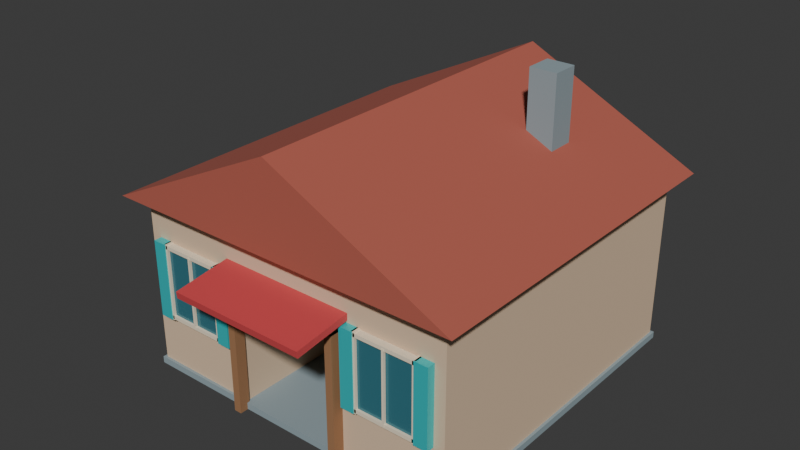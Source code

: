 # Source: House.blend  (saved by Blender 4.3.34; exported with 4.5.12 LTS)
import bpy
from mathutils import Matrix  # noqa: F401  (used for matrix-valued properties, if any)

bpy.ops.wm.read_factory_settings(use_empty=True)
scene = bpy.context.scene
scene.name = 'Scene'

# ---- collections
col_collection = bpy.data.collections.new('Collection'); scene.collection.children.link(col_collection)

# ---- materials (node trees are filled in below, after node groups)
mat_mat_plaster = bpy.data.materials.new('MAT_Plaster')
mat_mat_plaster.diffuse_color = (0.73, 0.54, 0.37, 1.0)
mat_mat_concrete = bpy.data.materials.new('MAT_Concrete')
mat_mat_concrete.diffuse_color = (0.28, 0.36, 0.39, 1.0)
mat_mat_roof = bpy.data.materials.new('MAT_Roof')
mat_mat_roof.diffuse_color = (0.45, 0.11, 0.075, 1.0)
mat_mat_glass = bpy.data.materials.new('MAT_Glass')
mat_mat_glass.diffuse_color = (0.05, 0.22, 0.28, 1.0)
mat_mat_cream = bpy.data.materials.new('MAT_Cream')
mat_mat_cream.diffuse_color = (0.86, 0.75, 0.57, 1.0)
mat_mat_teal = bpy.data.materials.new('MAT_Teal')
mat_mat_teal.diffuse_color = (0.035, 0.65, 0.68, 1.0)
mat_mat_wood = bpy.data.materials.new('MAT_Wood')
mat_mat_wood.diffuse_color = (0.34, 0.17, 0.078, 1.0)
mat_mat_red = bpy.data.materials.new('MAT_Red')
mat_mat_red.diffuse_color = (0.62, 0.065, 0.073, 1.0)
mat_mat_gold = bpy.data.materials.new('MAT_Gold')
mat_mat_gold.diffuse_color = (0.88, 0.56, 0.16, 1.0)

# ---- material node trees
mat_mat_plaster.use_nodes = True; mat_mat_plaster.node_tree.nodes.clear()
_N = mat_mat_plaster.node_tree.nodes; _L = mat_mat_plaster.node_tree.links
n0 = _N.new('ShaderNodeBsdfPrincipled'); n0.name = 'Principled BSDF'; n0.location = (10, 300)
n0.inputs[0].default_value = (0.73, 0.54, 0.37, 1.0)
n0.inputs[2].default_value = 0.86
n1 = _N.new('ShaderNodeOutputMaterial'); n1.name = 'Material Output'; n1.location = (300, 300)
_L.new(n0.outputs[0], n1.inputs[0])
n1.is_active_output = True
mat_mat_concrete.use_nodes = True; mat_mat_concrete.node_tree.nodes.clear()
_N = mat_mat_concrete.node_tree.nodes; _L = mat_mat_concrete.node_tree.links
n0 = _N.new('ShaderNodeBsdfPrincipled'); n0.name = 'Principled BSDF'; n0.location = (10, 300)
n0.inputs[0].default_value = (0.28, 0.36, 0.39, 1.0)
n0.inputs[2].default_value = 0.9
n1 = _N.new('ShaderNodeOutputMaterial'); n1.name = 'Material Output'; n1.location = (300, 300)
_L.new(n0.outputs[0], n1.inputs[0])
n1.is_active_output = True
mat_mat_roof.use_nodes = True; mat_mat_roof.node_tree.nodes.clear()
_N = mat_mat_roof.node_tree.nodes; _L = mat_mat_roof.node_tree.links
n0 = _N.new('ShaderNodeBsdfPrincipled'); n0.name = 'Principled BSDF'; n0.location = (10, 300)
n0.inputs[0].default_value = (0.45, 0.11, 0.075, 1.0)
n0.inputs[2].default_value = 0.9
n1 = _N.new('ShaderNodeOutputMaterial'); n1.name = 'Material Output'; n1.location = (300, 300)
_L.new(n0.outputs[0], n1.inputs[0])
n1.is_active_output = True
mat_mat_glass.use_nodes = True; mat_mat_glass.node_tree.nodes.clear()
_N = mat_mat_glass.node_tree.nodes; _L = mat_mat_glass.node_tree.links
n0 = _N.new('ShaderNodeBsdfPrincipled'); n0.name = 'Principled BSDF'; n0.location = (10, 300)
n0.inputs[0].default_value = (0.05, 0.22, 0.28, 1.0)
n0.inputs[1].default_value = 0.25
n0.inputs[2].default_value = 0.18
n1 = _N.new('ShaderNodeOutputMaterial'); n1.name = 'Material Output'; n1.location = (300, 300)
_L.new(n0.outputs[0], n1.inputs[0])
n1.is_active_output = True
mat_mat_cream.use_nodes = True; mat_mat_cream.node_tree.nodes.clear()
_N = mat_mat_cream.node_tree.nodes; _L = mat_mat_cream.node_tree.links
n0 = _N.new('ShaderNodeBsdfPrincipled'); n0.name = 'Principled BSDF'; n0.location = (10, 300)
n0.inputs[0].default_value = (0.86, 0.75, 0.57, 1.0)
n0.inputs[2].default_value = 0.8
n1 = _N.new('ShaderNodeOutputMaterial'); n1.name = 'Material Output'; n1.location = (300, 300)
_L.new(n0.outputs[0], n1.inputs[0])
n1.is_active_output = True
mat_mat_teal.use_nodes = True; mat_mat_teal.node_tree.nodes.clear()
_N = mat_mat_teal.node_tree.nodes; _L = mat_mat_teal.node_tree.links
n0 = _N.new('ShaderNodeBsdfPrincipled'); n0.name = 'Principled BSDF'; n0.location = (10, 300)
n0.inputs[0].default_value = (0.035, 0.65, 0.68, 1.0)
n0.inputs[1].default_value = 0.3
n0.inputs[2].default_value = 0.4
n1 = _N.new('ShaderNodeOutputMaterial'); n1.name = 'Material Output'; n1.location = (300, 300)
_L.new(n0.outputs[0], n1.inputs[0])
n1.is_active_output = True
mat_mat_wood.use_nodes = True; mat_mat_wood.node_tree.nodes.clear()
_N = mat_mat_wood.node_tree.nodes; _L = mat_mat_wood.node_tree.links
n0 = _N.new('ShaderNodeBsdfPrincipled'); n0.name = 'Principled BSDF'; n0.location = (10, 300)
n0.inputs[0].default_value = (0.34, 0.17, 0.078, 1.0)
n0.inputs[2].default_value = 0.9
n1 = _N.new('ShaderNodeOutputMaterial'); n1.name = 'Material Output'; n1.location = (300, 300)
_L.new(n0.outputs[0], n1.inputs[0])
n1.is_active_output = True
mat_mat_red.use_nodes = True; mat_mat_red.node_tree.nodes.clear()
_N = mat_mat_red.node_tree.nodes; _L = mat_mat_red.node_tree.links
n0 = _N.new('ShaderNodeBsdfPrincipled'); n0.name = 'Principled BSDF'; n0.location = (10, 300)
n0.inputs[0].default_value = (0.62, 0.065, 0.073, 1.0)
n0.inputs[2].default_value = 0.67
n1 = _N.new('ShaderNodeOutputMaterial'); n1.name = 'Material Output'; n1.location = (300, 300)
_L.new(n0.outputs[0], n1.inputs[0])
n1.is_active_output = True
mat_mat_gold.use_nodes = True; mat_mat_gold.node_tree.nodes.clear()
_N = mat_mat_gold.node_tree.nodes; _L = mat_mat_gold.node_tree.links
n0 = _N.new('ShaderNodeBsdfPrincipled'); n0.name = 'Principled BSDF'; n0.location = (10, 300)
n0.inputs[0].default_value = (0.88, 0.56, 0.16, 1.0)
n0.inputs[1].default_value = 0.7
n0.inputs[2].default_value = 0.35
n1 = _N.new('ShaderNodeOutputMaterial'); n1.name = 'Material Output'; n1.location = (300, 300)
_L.new(n0.outputs[0], n1.inputs[0])
n1.is_active_output = True

# ---- world
world_world = bpy.data.worlds.new('World'); scene.world = world_world
world_world.use_nodes = True; world_world.node_tree.nodes.clear()
_N = world_world.node_tree.nodes; _L = world_world.node_tree.links
n0 = _N.new('ShaderNodeOutputWorld'); n0.name = 'World Output'; n0.location = (300, 300)
n1 = _N.new('ShaderNodeBackground'); n1.name = 'Background'; n1.location = (10, 300)
n1.inputs[0].default_value = (0.05088, 0.05088, 0.05088, 1.0)
_L.new(n1.outputs[0], n0.inputs[0])
n0.is_active_output = True
world_world.color = (0.05088, 0.05088, 0.05088)
world_world.sun_shadow_jitter_overblur = 0.0

# ---- meshes
me_sm_port_house_left_mesh = bpy.data.meshes.new('SM_Port_House_Left_Mesh')
me_sm_port_house_left_mesh.from_pydata([(-1.0, -3.0, -1.6), (-1.0, -3.0, 1.6), (-1.0, 3.0, -1.6), (-1.0, 3.0, 1.6), (1.0, -3.0, -1.6), (1.0, -3.0, 1.6), (1.0, 3.0, -1.6), (1.0, 3.0, 1.6)], [], [(0, 1, 3, 2), (2, 3, 7, 6), (6, 7, 5, 4), (4, 5, 1, 0), (2, 6, 4, 0), (7, 3, 1, 5)])
_uv = me_sm_port_house_left_mesh.uv_layers.new(name='UVMap')
_uv.uv.foreach_set('vector', [0.375, 0.0, 0.625, 0.0, 0.625, 0.25, 0.375, 0.25, 0.375, 0.25, 0.625, 0.25, 0.625, 0.5, 0.375, 0.5, 0.375, 0.5, 0.625, 0.5, 0.625, 0.75, 0.375, 0.75, 0.375, 0.75, 0.625, 0.75, 0.625, 1.0, 0.375, 1.0, 0.125, 0.5, 0.375, 0.5, 0.375, 0.75, 0.125, 0.75, 0.625, 0.5, 0.875, 0.5, 0.875, 0.75, 0.625, 0.75])
me_sm_port_house_left_mesh.materials.append(mat_mat_plaster)
me_sm_port_house_left_mesh.update()
me_sm_port_house_right_mesh = bpy.data.meshes.new('SM_Port_House_Right_Mesh')
me_sm_port_house_right_mesh.from_pydata([(-1.0, -3.0, -1.6), (-1.0, -3.0, 1.6), (-1.0, 3.0, -1.6), (-1.0, 3.0, 1.6), (1.0, -3.0, -1.6), (1.0, -3.0, 1.6), (1.0, 3.0, -1.6), (1.0, 3.0, 1.6)], [], [(0, 1, 3, 2), (2, 3, 7, 6), (6, 7, 5, 4), (4, 5, 1, 0), (2, 6, 4, 0), (7, 3, 1, 5)])
_uv = me_sm_port_house_right_mesh.uv_layers.new(name='UVMap')
_uv.uv.foreach_set('vector', [0.375, 0.0, 0.625, 0.0, 0.625, 0.25, 0.375, 0.25, 0.375, 0.25, 0.625, 0.25, 0.625, 0.5, 0.375, 0.5, 0.375, 0.5, 0.625, 0.5, 0.625, 0.75, 0.375, 0.75, 0.375, 0.75, 0.625, 0.75, 0.625, 1.0, 0.375, 1.0, 0.125, 0.5, 0.375, 0.5, 0.375, 0.75, 0.125, 0.75, 0.625, 0.5, 0.875, 0.5, 0.875, 0.75, 0.625, 0.75])
me_sm_port_house_right_mesh.materials.append(mat_mat_plaster)
me_sm_port_house_right_mesh.update()
me_sm_port_house_lintel_mesh = bpy.data.meshes.new('SM_Port_House_Lintel_Mesh')
me_sm_port_house_lintel_mesh.from_pydata([(-1.0, -3.0, -0.38), (-1.0, -3.0, 0.38), (-1.0, 3.0, -0.38), (-1.0, 3.0, 0.38), (1.0, -3.0, -0.38), (1.0, -3.0, 0.38), (1.0, 3.0, -0.38), (1.0, 3.0, 0.38)], [], [(0, 1, 3, 2), (2, 3, 7, 6), (6, 7, 5, 4), (4, 5, 1, 0), (2, 6, 4, 0), (7, 3, 1, 5)])
_uv = me_sm_port_house_lintel_mesh.uv_layers.new(name='UVMap')
_uv.uv.foreach_set('vector', [0.375, 0.0, 0.625, 0.0, 0.625, 0.25, 0.375, 0.25, 0.375, 0.25, 0.625, 0.25, 0.625, 0.5, 0.375, 0.5, 0.375, 0.5, 0.625, 0.5, 0.625, 0.75, 0.375, 0.75, 0.375, 0.75, 0.625, 0.75, 0.625, 1.0, 0.375, 1.0, 0.125, 0.5, 0.375, 0.5, 0.375, 0.75, 0.125, 0.75, 0.625, 0.5, 0.875, 0.5, 0.875, 0.75, 0.625, 0.75])
me_sm_port_house_lintel_mesh.materials.append(mat_mat_plaster)
me_sm_port_house_lintel_mesh.update()
me_floor_mesh = bpy.data.meshes.new('Floor_Mesh')
me_floor_mesh.from_pydata([(-3.05, -3.05, -0.06), (-3.05, -3.05, 0.06), (-3.05, 3.05, -0.06), (-3.05, 3.05, 0.06), (3.05, -3.05, -0.06), (3.05, -3.05, 0.06), (3.05, 3.05, -0.06), (3.05, 3.05, 0.06)], [], [(0, 1, 3, 2), (2, 3, 7, 6), (6, 7, 5, 4), (4, 5, 1, 0), (2, 6, 4, 0), (7, 3, 1, 5)])
_uv = me_floor_mesh.uv_layers.new(name='UVMap')
_uv.uv.foreach_set('vector', [0.375, 0.0, 0.625, 0.0, 0.625, 0.25, 0.375, 0.25, 0.375, 0.25, 0.625, 0.25, 0.625, 0.5, 0.375, 0.5, 0.375, 0.5, 0.625, 0.5, 0.625, 0.75, 0.375, 0.75, 0.375, 0.75, 0.625, 0.75, 0.625, 1.0, 0.375, 1.0, 0.125, 0.5, 0.375, 0.5, 0.375, 0.75, 0.125, 0.75, 0.625, 0.5, 0.875, 0.5, 0.875, 0.75, 0.625, 0.75])
me_floor_mesh.materials.append(mat_mat_concrete)
me_floor_mesh.update()
me_sm_port_roof_mesh = bpy.data.meshes.new('SM_Port_Roof_Mesh')
me_sm_port_roof_mesh.from_pydata([(-3.3, -3.3, 3.2), (3.3, -3.3, 3.2), (-3.3, 3.3, 3.2), (3.3, 3.3, 3.2), (0.0, -3.3, 4.8), (0.0, 3.3, 4.8)], [], [(0, 1, 4), (2, 5, 3), (0, 4, 5, 2), (1, 3, 5, 4), (0, 2, 3, 1)])
me_sm_port_roof_mesh.materials.append(mat_mat_roof)
me_sm_port_roof_mesh.update()
me_window_mesh = bpy.data.meshes.new('Window_Mesh')
me_window_mesh.from_pydata([(-0.55, -0.045, -0.65), (-0.55, -0.045, 0.65), (-0.55, 0.045, -0.65), (-0.55, 0.045, 0.65), (0.55, -0.045, -0.65), (0.55, -0.045, 0.65), (0.55, 0.045, -0.65), (0.55, 0.045, 0.65)], [], [(0, 1, 3, 2), (2, 3, 7, 6), (6, 7, 5, 4), (4, 5, 1, 0), (2, 6, 4, 0), (7, 3, 1, 5)])
_uv = me_window_mesh.uv_layers.new(name='UVMap')
_uv.uv.foreach_set('vector', [0.375, 0.0, 0.625, 0.0, 0.625, 0.25, 0.375, 0.25, 0.375, 0.25, 0.625, 0.25, 0.625, 0.5, 0.375, 0.5, 0.375, 0.5, 0.625, 0.5, 0.625, 0.75, 0.375, 0.75, 0.375, 0.75, 0.625, 0.75, 0.625, 1.0, 0.375, 1.0, 0.125, 0.5, 0.375, 0.5, 0.375, 0.75, 0.125, 0.75, 0.625, 0.5, 0.875, 0.5, 0.875, 0.75, 0.625, 0.75])
me_window_mesh.materials.append(mat_mat_glass)
me_window_mesh.update()
me_window_frame_mesh = bpy.data.meshes.new('Window_Frame_Mesh')
me_window_frame_mesh.from_pydata([(-0.0325, -0.065, -0.7), (-0.0325, -0.065, 0.7), (-0.0325, 0.065, -0.7), (-0.0325, 0.065, 0.7), (0.0325, -0.065, -0.7), (0.0325, -0.065, 0.7), (0.0325, 0.065, -0.7), (0.0325, 0.065, 0.7)], [], [(0, 1, 3, 2), (2, 3, 7, 6), (6, 7, 5, 4), (4, 5, 1, 0), (2, 6, 4, 0), (7, 3, 1, 5)])
_uv = me_window_frame_mesh.uv_layers.new(name='UVMap')
_uv.uv.foreach_set('vector', [0.375, 0.0, 0.625, 0.0, 0.625, 0.25, 0.375, 0.25, 0.375, 0.25, 0.625, 0.25, 0.625, 0.5, 0.375, 0.5, 0.375, 0.5, 0.625, 0.5, 0.625, 0.75, 0.375, 0.75, 0.375, 0.75, 0.625, 0.75, 0.625, 1.0, 0.375, 1.0, 0.125, 0.5, 0.375, 0.5, 0.375, 0.75, 0.125, 0.75, 0.625, 0.5, 0.875, 0.5, 0.875, 0.75, 0.625, 0.75])
me_window_frame_mesh.materials.append(mat_mat_cream)
me_window_frame_mesh.update()
me_window_frame_mesh_001 = bpy.data.meshes.new('Window_Frame_Mesh.001')
me_window_frame_mesh_001.from_pydata([(-0.0325, -0.065, -0.7), (-0.0325, -0.065, 0.7), (-0.0325, 0.065, -0.7), (-0.0325, 0.065, 0.7), (0.0325, -0.065, -0.7), (0.0325, -0.065, 0.7), (0.0325, 0.065, -0.7), (0.0325, 0.065, 0.7)], [], [(0, 1, 3, 2), (2, 3, 7, 6), (6, 7, 5, 4), (4, 5, 1, 0), (2, 6, 4, 0), (7, 3, 1, 5)])
_uv = me_window_frame_mesh_001.uv_layers.new(name='UVMap')
_uv.uv.foreach_set('vector', [0.375, 0.0, 0.625, 0.0, 0.625, 0.25, 0.375, 0.25, 0.375, 0.25, 0.625, 0.25, 0.625, 0.5, 0.375, 0.5, 0.375, 0.5, 0.625, 0.5, 0.625, 0.75, 0.375, 0.75, 0.375, 0.75, 0.625, 0.75, 0.625, 1.0, 0.375, 1.0, 0.125, 0.5, 0.375, 0.5, 0.375, 0.75, 0.125, 0.75, 0.625, 0.5, 0.875, 0.5, 0.875, 0.75, 0.625, 0.75])
me_window_frame_mesh_001.materials.append(mat_mat_cream)
me_window_frame_mesh_001.update()
me_window_frame_mesh_002 = bpy.data.meshes.new('Window_Frame_Mesh.002')
me_window_frame_mesh_002.from_pydata([(-0.55, -0.065, -0.0325), (-0.55, -0.065, 0.0325), (-0.55, 0.065, -0.0325), (-0.55, 0.065, 0.0325), (0.55, -0.065, -0.0325), (0.55, -0.065, 0.0325), (0.55, 0.065, -0.0325), (0.55, 0.065, 0.0325)], [], [(0, 1, 3, 2), (2, 3, 7, 6), (6, 7, 5, 4), (4, 5, 1, 0), (2, 6, 4, 0), (7, 3, 1, 5)])
_uv = me_window_frame_mesh_002.uv_layers.new(name='UVMap')
_uv.uv.foreach_set('vector', [0.375, 0.0, 0.625, 0.0, 0.625, 0.25, 0.375, 0.25, 0.375, 0.25, 0.625, 0.25, 0.625, 0.5, 0.375, 0.5, 0.375, 0.5, 0.625, 0.5, 0.625, 0.75, 0.375, 0.75, 0.375, 0.75, 0.625, 0.75, 0.625, 1.0, 0.375, 1.0, 0.125, 0.5, 0.375, 0.5, 0.375, 0.75, 0.125, 0.75, 0.625, 0.5, 0.875, 0.5, 0.875, 0.75, 0.625, 0.75])
me_window_frame_mesh_002.materials.append(mat_mat_cream)
me_window_frame_mesh_002.update()
me_window_frame_mesh_003 = bpy.data.meshes.new('Window_Frame_Mesh.003')
me_window_frame_mesh_003.from_pydata([(-0.55, -0.065, -0.0325), (-0.55, -0.065, 0.0325), (-0.55, 0.065, -0.0325), (-0.55, 0.065, 0.0325), (0.55, -0.065, -0.0325), (0.55, -0.065, 0.0325), (0.55, 0.065, -0.0325), (0.55, 0.065, 0.0325)], [], [(0, 1, 3, 2), (2, 3, 7, 6), (6, 7, 5, 4), (4, 5, 1, 0), (2, 6, 4, 0), (7, 3, 1, 5)])
_uv = me_window_frame_mesh_003.uv_layers.new(name='UVMap')
_uv.uv.foreach_set('vector', [0.375, 0.0, 0.625, 0.0, 0.625, 0.25, 0.375, 0.25, 0.375, 0.25, 0.625, 0.25, 0.625, 0.5, 0.375, 0.5, 0.375, 0.5, 0.625, 0.5, 0.625, 0.75, 0.375, 0.75, 0.375, 0.75, 0.625, 0.75, 0.625, 1.0, 0.375, 1.0, 0.125, 0.5, 0.375, 0.5, 0.375, 0.75, 0.125, 0.75, 0.625, 0.5, 0.875, 0.5, 0.875, 0.75, 0.625, 0.75])
me_window_frame_mesh_003.materials.append(mat_mat_cream)
me_window_frame_mesh_003.update()
me_window_cross_mesh = bpy.data.meshes.new('Window_Cross_Mesh')
me_window_cross_mesh.from_pydata([(-0.0175, -0.025, -0.65), (-0.0175, -0.025, 0.65), (-0.0175, 0.025, -0.65), (-0.0175, 0.025, 0.65), (0.0175, -0.025, -0.65), (0.0175, -0.025, 0.65), (0.0175, 0.025, -0.65), (0.0175, 0.025, 0.65)], [], [(0, 1, 3, 2), (2, 3, 7, 6), (6, 7, 5, 4), (4, 5, 1, 0), (2, 6, 4, 0), (7, 3, 1, 5)])
_uv = me_window_cross_mesh.uv_layers.new(name='UVMap')
_uv.uv.foreach_set('vector', [0.375, 0.0, 0.625, 0.0, 0.625, 0.25, 0.375, 0.25, 0.375, 0.25, 0.625, 0.25, 0.625, 0.5, 0.375, 0.5, 0.375, 0.5, 0.625, 0.5, 0.625, 0.75, 0.375, 0.75, 0.375, 0.75, 0.625, 0.75, 0.625, 1.0, 0.375, 1.0, 0.125, 0.5, 0.375, 0.5, 0.375, 0.75, 0.125, 0.75, 0.625, 0.5, 0.875, 0.5, 0.875, 0.75, 0.625, 0.75])
me_window_cross_mesh.materials.append(mat_mat_cream)
me_window_cross_mesh.update()
me_shutter_mesh = bpy.data.meshes.new('Shutter_Mesh')
me_shutter_mesh.from_pydata([(-0.125, -0.075, -0.7), (-0.125, -0.075, 0.7), (-0.125, 0.075, -0.7), (-0.125, 0.075, 0.7), (0.125, -0.075, -0.7), (0.125, -0.075, 0.7), (0.125, 0.075, -0.7), (0.125, 0.075, 0.7)], [], [(0, 1, 3, 2), (2, 3, 7, 6), (6, 7, 5, 4), (4, 5, 1, 0), (2, 6, 4, 0), (7, 3, 1, 5)])
_uv = me_shutter_mesh.uv_layers.new(name='UVMap')
_uv.uv.foreach_set('vector', [0.375, 0.0, 0.625, 0.0, 0.625, 0.25, 0.375, 0.25, 0.375, 0.25, 0.625, 0.25, 0.625, 0.5, 0.375, 0.5, 0.375, 0.5, 0.625, 0.5, 0.625, 0.75, 0.375, 0.75, 0.375, 0.75, 0.625, 0.75, 0.625, 1.0, 0.375, 1.0, 0.125, 0.5, 0.375, 0.5, 0.375, 0.75, 0.125, 0.75, 0.625, 0.5, 0.875, 0.5, 0.875, 0.75, 0.625, 0.75])
me_shutter_mesh.materials.append(mat_mat_teal)
me_shutter_mesh.update()
me_shutter_mesh_001 = bpy.data.meshes.new('Shutter_Mesh.001')
me_shutter_mesh_001.from_pydata([(-0.125, -0.075, -0.7), (-0.125, -0.075, 0.7), (-0.125, 0.075, -0.7), (-0.125, 0.075, 0.7), (0.125, -0.075, -0.7), (0.125, -0.075, 0.7), (0.125, 0.075, -0.7), (0.125, 0.075, 0.7)], [], [(0, 1, 3, 2), (2, 3, 7, 6), (6, 7, 5, 4), (4, 5, 1, 0), (2, 6, 4, 0), (7, 3, 1, 5)])
_uv = me_shutter_mesh_001.uv_layers.new(name='UVMap')
_uv.uv.foreach_set('vector', [0.375, 0.0, 0.625, 0.0, 0.625, 0.25, 0.375, 0.25, 0.375, 0.25, 0.625, 0.25, 0.625, 0.5, 0.375, 0.5, 0.375, 0.5, 0.625, 0.5, 0.625, 0.75, 0.375, 0.75, 0.375, 0.75, 0.625, 0.75, 0.625, 1.0, 0.375, 1.0, 0.125, 0.5, 0.375, 0.5, 0.375, 0.75, 0.125, 0.75, 0.625, 0.5, 0.875, 0.5, 0.875, 0.75, 0.625, 0.75])
me_shutter_mesh_001.materials.append(mat_mat_teal)
me_shutter_mesh_001.update()
me_window_mesh_001 = bpy.data.meshes.new('Window_Mesh.001')
me_window_mesh_001.from_pydata([(-0.55, -0.045, -0.65), (-0.55, -0.045, 0.65), (-0.55, 0.045, -0.65), (-0.55, 0.045, 0.65), (0.55, -0.045, -0.65), (0.55, -0.045, 0.65), (0.55, 0.045, -0.65), (0.55, 0.045, 0.65)], [], [(0, 1, 3, 2), (2, 3, 7, 6), (6, 7, 5, 4), (4, 5, 1, 0), (2, 6, 4, 0), (7, 3, 1, 5)])
_uv = me_window_mesh_001.uv_layers.new(name='UVMap')
_uv.uv.foreach_set('vector', [0.375, 0.0, 0.625, 0.0, 0.625, 0.25, 0.375, 0.25, 0.375, 0.25, 0.625, 0.25, 0.625, 0.5, 0.375, 0.5, 0.375, 0.5, 0.625, 0.5, 0.625, 0.75, 0.375, 0.75, 0.375, 0.75, 0.625, 0.75, 0.625, 1.0, 0.375, 1.0, 0.125, 0.5, 0.375, 0.5, 0.375, 0.75, 0.125, 0.75, 0.625, 0.5, 0.875, 0.5, 0.875, 0.75, 0.625, 0.75])
me_window_mesh_001.materials.append(mat_mat_glass)
me_window_mesh_001.update()
me_window_frame_mesh_004 = bpy.data.meshes.new('Window_Frame_Mesh.004')
me_window_frame_mesh_004.from_pydata([(-0.0325, -0.065, -0.7), (-0.0325, -0.065, 0.7), (-0.0325, 0.065, -0.7), (-0.0325, 0.065, 0.7), (0.0325, -0.065, -0.7), (0.0325, -0.065, 0.7), (0.0325, 0.065, -0.7), (0.0325, 0.065, 0.7)], [], [(0, 1, 3, 2), (2, 3, 7, 6), (6, 7, 5, 4), (4, 5, 1, 0), (2, 6, 4, 0), (7, 3, 1, 5)])
_uv = me_window_frame_mesh_004.uv_layers.new(name='UVMap')
_uv.uv.foreach_set('vector', [0.375, 0.0, 0.625, 0.0, 0.625, 0.25, 0.375, 0.25, 0.375, 0.25, 0.625, 0.25, 0.625, 0.5, 0.375, 0.5, 0.375, 0.5, 0.625, 0.5, 0.625, 0.75, 0.375, 0.75, 0.375, 0.75, 0.625, 0.75, 0.625, 1.0, 0.375, 1.0, 0.125, 0.5, 0.375, 0.5, 0.375, 0.75, 0.125, 0.75, 0.625, 0.5, 0.875, 0.5, 0.875, 0.75, 0.625, 0.75])
me_window_frame_mesh_004.materials.append(mat_mat_cream)
me_window_frame_mesh_004.update()
me_window_frame_mesh_005 = bpy.data.meshes.new('Window_Frame_Mesh.005')
me_window_frame_mesh_005.from_pydata([(-0.0325, -0.065, -0.7), (-0.0325, -0.065, 0.7), (-0.0325, 0.065, -0.7), (-0.0325, 0.065, 0.7), (0.0325, -0.065, -0.7), (0.0325, -0.065, 0.7), (0.0325, 0.065, -0.7), (0.0325, 0.065, 0.7)], [], [(0, 1, 3, 2), (2, 3, 7, 6), (6, 7, 5, 4), (4, 5, 1, 0), (2, 6, 4, 0), (7, 3, 1, 5)])
_uv = me_window_frame_mesh_005.uv_layers.new(name='UVMap')
_uv.uv.foreach_set('vector', [0.375, 0.0, 0.625, 0.0, 0.625, 0.25, 0.375, 0.25, 0.375, 0.25, 0.625, 0.25, 0.625, 0.5, 0.375, 0.5, 0.375, 0.5, 0.625, 0.5, 0.625, 0.75, 0.375, 0.75, 0.375, 0.75, 0.625, 0.75, 0.625, 1.0, 0.375, 1.0, 0.125, 0.5, 0.375, 0.5, 0.375, 0.75, 0.125, 0.75, 0.625, 0.5, 0.875, 0.5, 0.875, 0.75, 0.625, 0.75])
me_window_frame_mesh_005.materials.append(mat_mat_cream)
me_window_frame_mesh_005.update()
me_window_frame_mesh_006 = bpy.data.meshes.new('Window_Frame_Mesh.006')
me_window_frame_mesh_006.from_pydata([(-0.55, -0.065, -0.0325), (-0.55, -0.065, 0.0325), (-0.55, 0.065, -0.0325), (-0.55, 0.065, 0.0325), (0.55, -0.065, -0.0325), (0.55, -0.065, 0.0325), (0.55, 0.065, -0.0325), (0.55, 0.065, 0.0325)], [], [(0, 1, 3, 2), (2, 3, 7, 6), (6, 7, 5, 4), (4, 5, 1, 0), (2, 6, 4, 0), (7, 3, 1, 5)])
_uv = me_window_frame_mesh_006.uv_layers.new(name='UVMap')
_uv.uv.foreach_set('vector', [0.375, 0.0, 0.625, 0.0, 0.625, 0.25, 0.375, 0.25, 0.375, 0.25, 0.625, 0.25, 0.625, 0.5, 0.375, 0.5, 0.375, 0.5, 0.625, 0.5, 0.625, 0.75, 0.375, 0.75, 0.375, 0.75, 0.625, 0.75, 0.625, 1.0, 0.375, 1.0, 0.125, 0.5, 0.375, 0.5, 0.375, 0.75, 0.125, 0.75, 0.625, 0.5, 0.875, 0.5, 0.875, 0.75, 0.625, 0.75])
me_window_frame_mesh_006.materials.append(mat_mat_cream)
me_window_frame_mesh_006.update()
me_window_frame_mesh_007 = bpy.data.meshes.new('Window_Frame_Mesh.007')
me_window_frame_mesh_007.from_pydata([(-0.55, -0.065, -0.0325), (-0.55, -0.065, 0.0325), (-0.55, 0.065, -0.0325), (-0.55, 0.065, 0.0325), (0.55, -0.065, -0.0325), (0.55, -0.065, 0.0325), (0.55, 0.065, -0.0325), (0.55, 0.065, 0.0325)], [], [(0, 1, 3, 2), (2, 3, 7, 6), (6, 7, 5, 4), (4, 5, 1, 0), (2, 6, 4, 0), (7, 3, 1, 5)])
_uv = me_window_frame_mesh_007.uv_layers.new(name='UVMap')
_uv.uv.foreach_set('vector', [0.375, 0.0, 0.625, 0.0, 0.625, 0.25, 0.375, 0.25, 0.375, 0.25, 0.625, 0.25, 0.625, 0.5, 0.375, 0.5, 0.375, 0.5, 0.625, 0.5, 0.625, 0.75, 0.375, 0.75, 0.375, 0.75, 0.625, 0.75, 0.625, 1.0, 0.375, 1.0, 0.125, 0.5, 0.375, 0.5, 0.375, 0.75, 0.125, 0.75, 0.625, 0.5, 0.875, 0.5, 0.875, 0.75, 0.625, 0.75])
me_window_frame_mesh_007.materials.append(mat_mat_cream)
me_window_frame_mesh_007.update()
me_window_cross_mesh_001 = bpy.data.meshes.new('Window_Cross_Mesh.001')
me_window_cross_mesh_001.from_pydata([(-0.0175, -0.025, -0.65), (-0.0175, -0.025, 0.65), (-0.0175, 0.025, -0.65), (-0.0175, 0.025, 0.65), (0.0175, -0.025, -0.65), (0.0175, -0.025, 0.65), (0.0175, 0.025, -0.65), (0.0175, 0.025, 0.65)], [], [(0, 1, 3, 2), (2, 3, 7, 6), (6, 7, 5, 4), (4, 5, 1, 0), (2, 6, 4, 0), (7, 3, 1, 5)])
_uv = me_window_cross_mesh_001.uv_layers.new(name='UVMap')
_uv.uv.foreach_set('vector', [0.375, 0.0, 0.625, 0.0, 0.625, 0.25, 0.375, 0.25, 0.375, 0.25, 0.625, 0.25, 0.625, 0.5, 0.375, 0.5, 0.375, 0.5, 0.625, 0.5, 0.625, 0.75, 0.375, 0.75, 0.375, 0.75, 0.625, 0.75, 0.625, 1.0, 0.375, 1.0, 0.125, 0.5, 0.375, 0.5, 0.375, 0.75, 0.125, 0.75, 0.625, 0.5, 0.875, 0.5, 0.875, 0.75, 0.625, 0.75])
me_window_cross_mesh_001.materials.append(mat_mat_cream)
me_window_cross_mesh_001.update()
me_shutter_mesh_002 = bpy.data.meshes.new('Shutter_Mesh.002')
me_shutter_mesh_002.from_pydata([(-0.125, -0.075, -0.7), (-0.125, -0.075, 0.7), (-0.125, 0.075, -0.7), (-0.125, 0.075, 0.7), (0.125, -0.075, -0.7), (0.125, -0.075, 0.7), (0.125, 0.075, -0.7), (0.125, 0.075, 0.7)], [], [(0, 1, 3, 2), (2, 3, 7, 6), (6, 7, 5, 4), (4, 5, 1, 0), (2, 6, 4, 0), (7, 3, 1, 5)])
_uv = me_shutter_mesh_002.uv_layers.new(name='UVMap')
_uv.uv.foreach_set('vector', [0.375, 0.0, 0.625, 0.0, 0.625, 0.25, 0.375, 0.25, 0.375, 0.25, 0.625, 0.25, 0.625, 0.5, 0.375, 0.5, 0.375, 0.5, 0.625, 0.5, 0.625, 0.75, 0.375, 0.75, 0.375, 0.75, 0.625, 0.75, 0.625, 1.0, 0.375, 1.0, 0.125, 0.5, 0.375, 0.5, 0.375, 0.75, 0.125, 0.75, 0.625, 0.5, 0.875, 0.5, 0.875, 0.75, 0.625, 0.75])
me_shutter_mesh_002.materials.append(mat_mat_teal)
me_shutter_mesh_002.update()
me_shutter_mesh_003 = bpy.data.meshes.new('Shutter_Mesh.003')
me_shutter_mesh_003.from_pydata([(-0.125, -0.075, -0.7), (-0.125, -0.075, 0.7), (-0.125, 0.075, -0.7), (-0.125, 0.075, 0.7), (0.125, -0.075, -0.7), (0.125, -0.075, 0.7), (0.125, 0.075, -0.7), (0.125, 0.075, 0.7)], [], [(0, 1, 3, 2), (2, 3, 7, 6), (6, 7, 5, 4), (4, 5, 1, 0), (2, 6, 4, 0), (7, 3, 1, 5)])
_uv = me_shutter_mesh_003.uv_layers.new(name='UVMap')
_uv.uv.foreach_set('vector', [0.375, 0.0, 0.625, 0.0, 0.625, 0.25, 0.375, 0.25, 0.375, 0.25, 0.625, 0.25, 0.625, 0.5, 0.375, 0.5, 0.375, 0.5, 0.625, 0.5, 0.625, 0.75, 0.375, 0.75, 0.375, 0.75, 0.625, 0.75, 0.625, 1.0, 0.375, 1.0, 0.125, 0.5, 0.375, 0.5, 0.375, 0.75, 0.125, 0.75, 0.625, 0.5, 0.875, 0.5, 0.875, 0.75, 0.625, 0.75])
me_shutter_mesh_003.materials.append(mat_mat_teal)
me_shutter_mesh_003.update()
me_doorframe_mesh = bpy.data.meshes.new('Doorframe_Mesh')
me_doorframe_mesh.from_pydata([(-0.07, -0.1, -1.175), (-0.07, -0.1, 1.175), (-0.07, 0.1, -1.175), (-0.07, 0.1, 1.175), (0.07, -0.1, -1.175), (0.07, -0.1, 1.175), (0.07, 0.1, -1.175), (0.07, 0.1, 1.175)], [], [(0, 1, 3, 2), (2, 3, 7, 6), (6, 7, 5, 4), (4, 5, 1, 0), (2, 6, 4, 0), (7, 3, 1, 5)])
_uv = me_doorframe_mesh.uv_layers.new(name='UVMap')
_uv.uv.foreach_set('vector', [0.375, 0.0, 0.625, 0.0, 0.625, 0.25, 0.375, 0.25, 0.375, 0.25, 0.625, 0.25, 0.625, 0.5, 0.375, 0.5, 0.375, 0.5, 0.625, 0.5, 0.625, 0.75, 0.375, 0.75, 0.375, 0.75, 0.625, 0.75, 0.625, 1.0, 0.375, 1.0, 0.125, 0.5, 0.375, 0.5, 0.375, 0.75, 0.125, 0.75, 0.625, 0.5, 0.875, 0.5, 0.875, 0.75, 0.625, 0.75])
me_doorframe_mesh.materials.append(mat_mat_wood)
me_doorframe_mesh.update()
me_doorframe_mesh_001 = bpy.data.meshes.new('Doorframe_Mesh.001')
me_doorframe_mesh_001.from_pydata([(-0.07, -0.1, -1.175), (-0.07, -0.1, 1.175), (-0.07, 0.1, -1.175), (-0.07, 0.1, 1.175), (0.07, -0.1, -1.175), (0.07, -0.1, 1.175), (0.07, 0.1, -1.175), (0.07, 0.1, 1.175)], [], [(0, 1, 3, 2), (2, 3, 7, 6), (6, 7, 5, 4), (4, 5, 1, 0), (2, 6, 4, 0), (7, 3, 1, 5)])
_uv = me_doorframe_mesh_001.uv_layers.new(name='UVMap')
_uv.uv.foreach_set('vector', [0.375, 0.0, 0.625, 0.0, 0.625, 0.25, 0.375, 0.25, 0.375, 0.25, 0.625, 0.25, 0.625, 0.5, 0.375, 0.5, 0.375, 0.5, 0.625, 0.5, 0.625, 0.75, 0.375, 0.75, 0.375, 0.75, 0.625, 0.75, 0.625, 1.0, 0.375, 1.0, 0.125, 0.5, 0.375, 0.5, 0.375, 0.75, 0.125, 0.75, 0.625, 0.5, 0.875, 0.5, 0.875, 0.75, 0.625, 0.75])
me_doorframe_mesh_001.materials.append(mat_mat_wood)
me_doorframe_mesh_001.update()
me_doorframe_mesh_002 = bpy.data.meshes.new('Doorframe_Mesh.002')
me_doorframe_mesh_002.from_pydata([(-1.1, -0.1, -0.07), (-1.1, -0.1, 0.07), (-1.1, 0.1, -0.07), (-1.1, 0.1, 0.07), (1.1, -0.1, -0.07), (1.1, -0.1, 0.07), (1.1, 0.1, -0.07), (1.1, 0.1, 0.07)], [], [(0, 1, 3, 2), (2, 3, 7, 6), (6, 7, 5, 4), (4, 5, 1, 0), (2, 6, 4, 0), (7, 3, 1, 5)])
_uv = me_doorframe_mesh_002.uv_layers.new(name='UVMap')
_uv.uv.foreach_set('vector', [0.375, 0.0, 0.625, 0.0, 0.625, 0.25, 0.375, 0.25, 0.375, 0.25, 0.625, 0.25, 0.625, 0.5, 0.375, 0.5, 0.375, 0.5, 0.625, 0.5, 0.625, 0.75, 0.375, 0.75, 0.375, 0.75, 0.625, 0.75, 0.625, 1.0, 0.375, 1.0, 0.125, 0.5, 0.375, 0.5, 0.375, 0.75, 0.125, 0.75, 0.625, 0.5, 0.875, 0.5, 0.875, 0.75, 0.625, 0.75])
me_doorframe_mesh_002.materials.append(mat_mat_wood)
me_doorframe_mesh_002.update()
me_awning_mesh = bpy.data.meshes.new('Awning_Mesh')
me_awning_mesh.from_pydata([(-1.24, -0.56, -0.06), (-1.24, -0.56, 0.06), (-1.24, 0.56, -0.06), (-1.24, 0.56, 0.06), (1.24, -0.56, -0.06), (1.24, -0.56, 0.06), (1.24, 0.56, -0.06), (1.24, 0.56, 0.06)], [], [(0, 1, 3, 2), (2, 3, 7, 6), (6, 7, 5, 4), (4, 5, 1, 0), (2, 6, 4, 0), (7, 3, 1, 5)])
_uv = me_awning_mesh.uv_layers.new(name='UVMap')
_uv.uv.foreach_set('vector', [0.375, 0.0, 0.625, 0.0, 0.625, 0.25, 0.375, 0.25, 0.375, 0.25, 0.625, 0.25, 0.625, 0.5, 0.375, 0.5, 0.375, 0.5, 0.625, 0.5, 0.625, 0.75, 0.375, 0.75, 0.375, 0.75, 0.625, 0.75, 0.625, 1.0, 0.375, 1.0, 0.125, 0.5, 0.375, 0.5, 0.375, 0.75, 0.125, 0.75, 0.625, 0.5, 0.875, 0.5, 0.875, 0.75, 0.625, 0.75])
me_awning_mesh.materials.append(mat_mat_red)
me_awning_mesh.update()
me_chimney_mesh = bpy.data.meshes.new('Chimney_Mesh')
me_chimney_mesh.from_pydata([(-0.25, -0.25, -0.75), (-0.25, -0.25, 0.75), (-0.25, 0.25, -0.75), (-0.25, 0.25, 0.75), (0.25, -0.25, -0.75), (0.25, -0.25, 0.75), (0.25, 0.25, -0.75), (0.25, 0.25, 0.75)], [], [(0, 1, 3, 2), (2, 3, 7, 6), (6, 7, 5, 4), (4, 5, 1, 0), (2, 6, 4, 0), (7, 3, 1, 5)])
_uv = me_chimney_mesh.uv_layers.new(name='UVMap')
_uv.uv.foreach_set('vector', [0.375, 0.0, 0.625, 0.0, 0.625, 0.25, 0.375, 0.25, 0.375, 0.25, 0.625, 0.25, 0.625, 0.5, 0.375, 0.5, 0.375, 0.5, 0.625, 0.5, 0.625, 0.75, 0.375, 0.75, 0.375, 0.75, 0.625, 0.75, 0.625, 1.0, 0.375, 1.0, 0.125, 0.5, 0.375, 0.5, 0.375, 0.75, 0.125, 0.75, 0.625, 0.5, 0.875, 0.5, 0.875, 0.75, 0.625, 0.75])
me_chimney_mesh.materials.append(mat_mat_concrete)
me_chimney_mesh.update()
me_house_light_mesh = bpy.data.meshes.new('House_Light_Mesh')
me_house_light_mesh.from_pydata([(0.0, 0.07, -0.12), (0.0, 0.07, 0.12), (0.0495, 0.0495, -0.12), (0.0495, 0.0495, 0.12), (0.07, 0.0, -0.12), (0.07, 0.0, 0.12), (0.0495, -0.0495, -0.12), (0.0495, -0.0495, 0.12), (0.0, -0.07, -0.12), (0.0, -0.07, 0.12), (-0.0495, -0.0495, -0.12), (-0.0495, -0.0495, 0.12), (-0.07, 0.0, -0.12), (-0.07, 0.0, 0.12), (-0.0495, 0.0495, -0.12), (-0.0495, 0.0495, 0.12)], [], [(0, 1, 3, 2), (2, 3, 5, 4), (4, 5, 7, 6), (6, 7, 9, 8), (8, 9, 11, 10), (10, 11, 13, 12), (3, 1, 15, 13, 11, 9, 7, 5), (12, 13, 15, 14), (14, 15, 1, 0), (0, 2, 4, 6, 8, 10, 12, 14)])
_uv = me_house_light_mesh.uv_layers.new(name='UVMap')
_uv.uv.foreach_set('vector', [1.0, 0.5, 1.0, 1.0, 0.875, 1.0, 0.875, 0.5, 0.875, 0.5, 0.875, 1.0, 0.75, 1.0, 0.75, 0.5, 0.75, 0.5, 0.75, 1.0, 0.625, 1.0, 0.625, 0.5, 0.625, 0.5, 0.625, 1.0, 0.5, 1.0, 0.5, 0.5, 0.5, 0.5, 0.5, 1.0, 0.375, 1.0, 0.375, 0.5, 0.375, 0.5, 0.375, 1.0, 0.25, 1.0, 0.25, 0.5, 0.4197, 0.4197, 0.25, 0.49, 0.08029, 0.4197, 0.01, 0.25, 0.08029, 0.08029, 0.25, 0.01, 0.4197, 0.08029, 0.49, 0.25, 0.25, 0.5, 0.25, 1.0, 0.125, 1.0, 0.125, 0.5, 0.125, 0.5, 0.125, 1.0, 0.0, 1.0, 0.0, 0.5, 0.75, 0.49, 0.9197, 0.4197, 0.99, 0.25, 0.9197, 0.08029, 0.75, 0.01, 0.5803, 0.08029, 0.51, 0.25, 0.5803, 0.4197])
me_house_light_mesh.materials.append(mat_mat_gold)
me_house_light_mesh.update()

# ---- objects
ob_sm_port_house_left = bpy.data.objects.new('SM_Port_House_Left', me_sm_port_house_left_mesh)
ob_sm_port_house_right = bpy.data.objects.new('SM_Port_House_Right', me_sm_port_house_right_mesh)
ob_sm_port_house_lintel = bpy.data.objects.new('SM_Port_House_Lintel', me_sm_port_house_lintel_mesh)
ob_floor = bpy.data.objects.new('Floor', me_floor_mesh)
ob_sm_port_roof = bpy.data.objects.new('SM_Port_Roof', me_sm_port_roof_mesh)
ob_window = bpy.data.objects.new('Window', me_window_mesh)
ob_window_frame = bpy.data.objects.new('Window_Frame', me_window_frame_mesh)
ob_window_frame_001 = bpy.data.objects.new('Window_Frame.001', me_window_frame_mesh_001)
ob_window_frame_002 = bpy.data.objects.new('Window_Frame.002', me_window_frame_mesh_002)
ob_window_frame_003 = bpy.data.objects.new('Window_Frame.003', me_window_frame_mesh_003)
ob_window_cross = bpy.data.objects.new('Window_Cross', me_window_cross_mesh)
ob_shutter = bpy.data.objects.new('Shutter', me_shutter_mesh)
ob_shutter_001 = bpy.data.objects.new('Shutter.001', me_shutter_mesh_001)
ob_window_001 = bpy.data.objects.new('Window.001', me_window_mesh_001)
ob_window_frame_004 = bpy.data.objects.new('Window_Frame.004', me_window_frame_mesh_004)
ob_window_frame_005 = bpy.data.objects.new('Window_Frame.005', me_window_frame_mesh_005)
ob_window_frame_006 = bpy.data.objects.new('Window_Frame.006', me_window_frame_mesh_006)
ob_window_frame_007 = bpy.data.objects.new('Window_Frame.007', me_window_frame_mesh_007)
ob_window_cross_001 = bpy.data.objects.new('Window_Cross.001', me_window_cross_mesh_001)
ob_shutter_002 = bpy.data.objects.new('Shutter.002', me_shutter_mesh_002)
ob_shutter_003 = bpy.data.objects.new('Shutter.003', me_shutter_mesh_003)
ob_doorframe = bpy.data.objects.new('Doorframe', me_doorframe_mesh)
ob_doorframe_001 = bpy.data.objects.new('Doorframe.001', me_doorframe_mesh_001)
ob_doorframe_002 = bpy.data.objects.new('Doorframe.002', me_doorframe_mesh_002)
ob_awning = bpy.data.objects.new('Awning', me_awning_mesh)
ob_chimney = bpy.data.objects.new('Chimney', me_chimney_mesh)
ob_house_light = bpy.data.objects.new('House_Light', me_house_light_mesh)

# ---- transforms, parenting, visibility, modifiers, constraints
ob_sm_port_house_left.location = (-2.0, 0.0, 1.6)
ob_sm_port_house_right.location = (2.0, 0.0, 1.6)
ob_sm_port_house_lintel.location = (0.0, 0.0, 2.82)
ob_floor.location = (0.0, 0.0, 0.06)
ob_sm_port_roof.location = (0.0, 0.0, 0.0)
ob_window.location = (-2.0, -3.04, 1.8)
ob_window_frame.location = (-2.55, -3.065, 1.8)
ob_window_frame_001.location = (-1.45, -3.065, 1.8)
ob_window_frame_002.location = (-2.0, -3.065, 1.15)
ob_window_frame_003.location = (-2.0, -3.065, 2.45)
ob_window_cross.location = (-2.0, -3.115, 1.8)
ob_shutter.location = (-2.68, -3.07, 1.8)
ob_shutter_001.location = (-1.32, -3.07, 1.8)
ob_window_001.location = (2.0, -3.04, 1.8)
ob_window_frame_004.location = (1.45, -3.065, 1.8)
ob_window_frame_005.location = (2.55, -3.065, 1.8)
ob_window_frame_006.location = (2.0, -3.065, 1.15)
ob_window_frame_007.location = (2.0, -3.065, 2.45)
ob_window_cross_001.location = (2.0, -3.115, 1.8)
ob_shutter_002.location = (1.32, -3.07, 1.8)
ob_shutter_003.location = (2.68, -3.07, 1.8)
ob_doorframe.location = (-1.03, -3.1, 1.17)
ob_doorframe_001.location = (1.03, -3.1, 1.17)
ob_doorframe_002.location = (0.0, -3.1, 2.38)
ob_awning.location = (0.0, -3.45, 2.54)
ob_awning.rotation_euler = (0.13, 0.0, 0.0)
ob_chimney.location = (1.6, 1.4, 4.45)
ob_house_light.location = (-1.39, -3.25, 2.33)
ob_house_light.rotation_euler = (0.0, -0.0, -3.142)

# ---- collection membership
col_collection.objects.link(ob_sm_port_house_left)
col_collection.objects.link(ob_sm_port_house_right)
col_collection.objects.link(ob_sm_port_house_lintel)
col_collection.objects.link(ob_floor)
col_collection.objects.link(ob_sm_port_roof)
col_collection.objects.link(ob_window)
col_collection.objects.link(ob_window_frame)
col_collection.objects.link(ob_window_frame_001)
col_collection.objects.link(ob_window_frame_002)
col_collection.objects.link(ob_window_frame_003)
col_collection.objects.link(ob_window_cross)
col_collection.objects.link(ob_shutter)
col_collection.objects.link(ob_shutter_001)
col_collection.objects.link(ob_window_001)
col_collection.objects.link(ob_window_frame_004)
col_collection.objects.link(ob_window_frame_005)
col_collection.objects.link(ob_window_frame_006)
col_collection.objects.link(ob_window_frame_007)
col_collection.objects.link(ob_window_cross_001)
col_collection.objects.link(ob_shutter_002)
col_collection.objects.link(ob_shutter_003)
col_collection.objects.link(ob_doorframe)
col_collection.objects.link(ob_doorframe_001)
col_collection.objects.link(ob_doorframe_002)
col_collection.objects.link(ob_awning)
col_collection.objects.link(ob_chimney)
col_collection.objects.link(ob_house_light)

# ---- scene / render settings (as saved in the file)
scene.frame_start = 1; scene.frame_end = 48; scene.frame_set(1)
scene.render.engine = 'BLENDER_EEVEE_NEXT'
bpy.context.view_layer.update()

# ---- added for rendering (the .blend has no active camera and no usable light): camera, sun
cam_auto = bpy.data.cameras.new('AutoCamera')
cam_auto.lens = 50.0
cam_auto.sensor_width = 36.0
cam_auto.clip_end = 1000.0
ob_auto_camera = bpy.data.objects.new('AutoCamera', cam_auto)
scene.collection.objects.link(ob_auto_camera)
ob_auto_camera.location = (10.3084, -12.7266, 10.8442)
ob_auto_camera.rotation_euler = (1.09748, -7.21219e-08, 0.694738)
scene.camera = ob_auto_camera
light_auto_sun = bpy.data.lights.new('AutoSun', 'SUN')
light_auto_sun.energy = 3.0
light_auto_sun.angle = 0.0523599
ob_auto_sun = bpy.data.objects.new('AutoSun', light_auto_sun)
scene.collection.objects.link(ob_auto_sun)
ob_auto_sun.rotation_euler = (0.872665, 0.174533, 0.523599)
bpy.context.view_layer.update()
